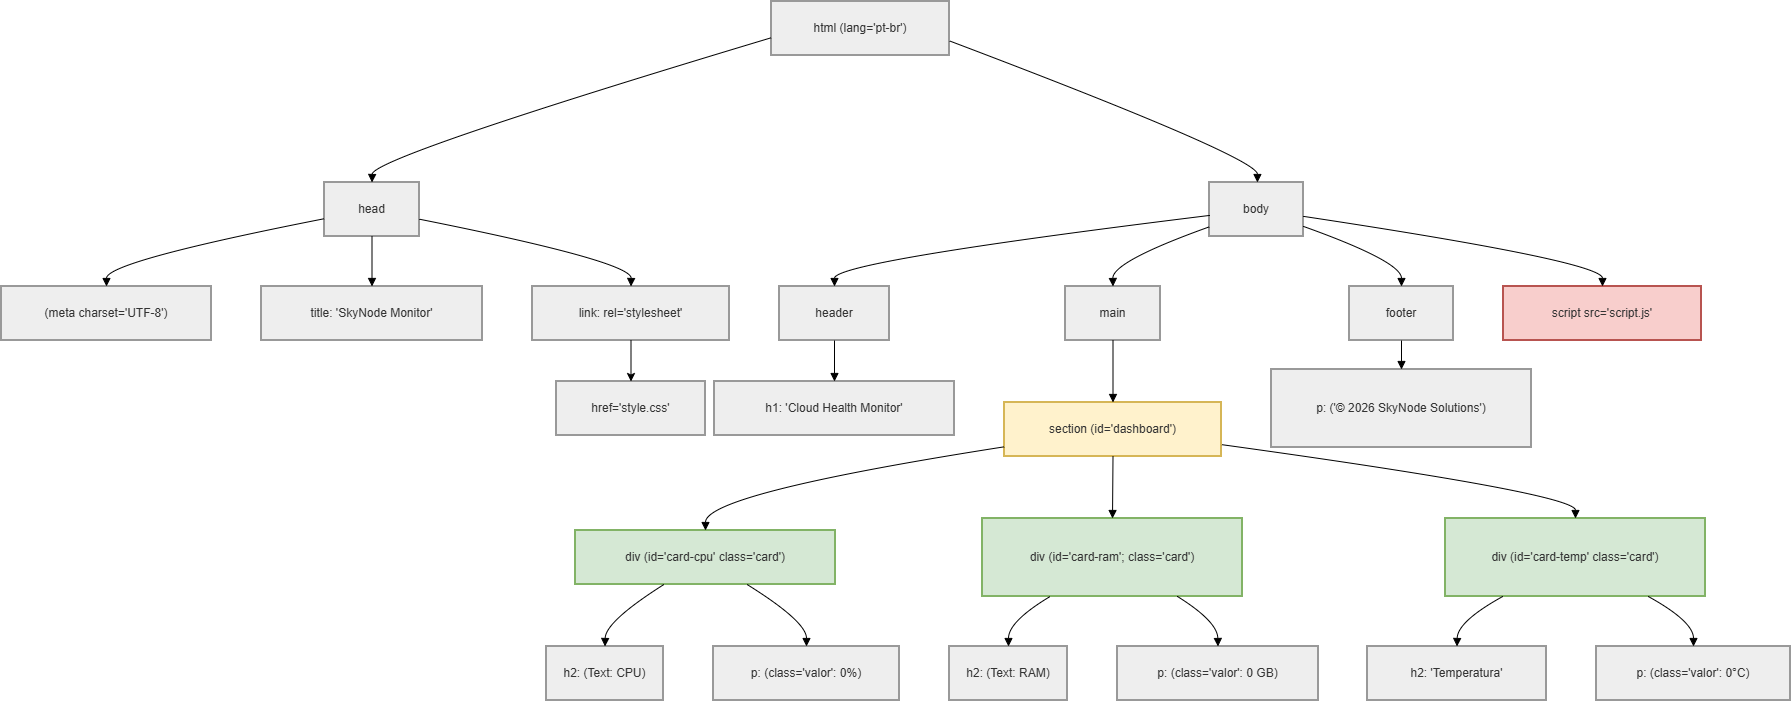

The diagram above was exported from draw.io. Its source (the exported page's mxGraphModel, read from the mxfile embedded in the PNG):
<mxGraphModel dx="1034" dy="530" grid="1" gridSize="10" guides="1" tooltips="1" connect="1" arrows="1" fold="1" page="1" pageScale="1" pageWidth="827" pageHeight="1169" math="0" shadow="0">
  <root>
    <mxCell id="0" />
    <mxCell id="1" parent="0" />
    <mxCell id="kIQ0vtdKGEomVV8YCLfi-2" parent="1" style="whiteSpace=wrap;strokeWidth=2;fillColor=light-dark(#eeeeee,#1f2020);strokeColor=light-dark(#999999,#cccccc);fontColor=light-dark(#333333,#cccccc);" value="html (lang='pt-br')" vertex="1">
      <mxGeometry height="54" width="178" x="790" y="80" as="geometry" />
    </mxCell>
    <mxCell id="kIQ0vtdKGEomVV8YCLfi-3" parent="1" style="whiteSpace=wrap;strokeWidth=2;fillColor=light-dark(#eeeeee,#1f2020);strokeColor=light-dark(#999999,#cccccc);fontColor=light-dark(#333333,#cccccc);" value="head" vertex="1">
      <mxGeometry height="54" width="95" x="343" y="261" as="geometry" />
    </mxCell>
    <mxCell id="kIQ0vtdKGEomVV8YCLfi-4" parent="1" style="whiteSpace=wrap;strokeWidth=2;fillColor=light-dark(#eeeeee,#1f2020);strokeColor=light-dark(#999999,#cccccc);fontColor=light-dark(#333333,#cccccc);" value="(meta charset='UTF-8')" vertex="1">
      <mxGeometry height="54" width="210" x="20" y="365" as="geometry" />
    </mxCell>
    <mxCell id="kIQ0vtdKGEomVV8YCLfi-5" parent="1" style="whiteSpace=wrap;strokeWidth=2;fillColor=light-dark(#eeeeee,#1f2020);strokeColor=light-dark(#999999,#cccccc);fontColor=light-dark(#333333,#cccccc);" value="title: 'SkyNode Monitor'" vertex="1">
      <mxGeometry height="54" width="221" x="280" y="365" as="geometry" />
    </mxCell>
    <mxCell id="kIQ0vtdKGEomVV8YCLfi-6" parent="1" style="whiteSpace=wrap;strokeWidth=2;fillColor=light-dark(#eeeeee,#1f2020);strokeColor=light-dark(#999999,#cccccc);fontColor=light-dark(#333333,#cccccc);" value="link: rel='stylesheet'" vertex="1">
      <mxGeometry height="54" width="197" x="551" y="365" as="geometry" />
    </mxCell>
    <mxCell id="kIQ0vtdKGEomVV8YCLfi-7" parent="1" style="whiteSpace=wrap;strokeWidth=2;fillColor=light-dark(#eeeeee,#1f2020);strokeColor=light-dark(#999999,#cccccc);fontColor=light-dark(#333333,#cccccc);" value="body" vertex="1">
      <mxGeometry height="54" width="94" x="1228" y="261" as="geometry" />
    </mxCell>
    <mxCell id="kIQ0vtdKGEomVV8YCLfi-8" parent="1" style="whiteSpace=wrap;strokeWidth=2;fillColor=light-dark(#eeeeee,#1f2020);strokeColor=light-dark(#999999,#cccccc);fontColor=light-dark(#333333,#cccccc);" value="header" vertex="1">
      <mxGeometry height="54" width="110" x="798" y="365" as="geometry" />
    </mxCell>
    <mxCell id="kIQ0vtdKGEomVV8YCLfi-9" parent="1" style="whiteSpace=wrap;strokeWidth=2;fillColor=light-dark(#eeeeee,#1f2020);strokeColor=light-dark(#999999,#cccccc);fontColor=light-dark(#333333,#cccccc);" value="h1: 'Cloud Health Monitor'" vertex="1">
      <mxGeometry height="54" width="240" x="733" y="460" as="geometry" />
    </mxCell>
    <mxCell id="kIQ0vtdKGEomVV8YCLfi-10" parent="1" style="whiteSpace=wrap;strokeWidth=2;fillColor=light-dark(#eeeeee,#1f2020);strokeColor=light-dark(#999999,#cccccc);fontColor=light-dark(#333333,#cccccc);" value="main" vertex="1">
      <mxGeometry height="54" width="95" x="1084" y="365" as="geometry" />
    </mxCell>
    <mxCell id="kIQ0vtdKGEomVV8YCLfi-11" parent="1" style="whiteSpace=wrap;strokeWidth=2;fillColor=#fff2cc;strokeColor=#d6b656;fontColor=light-dark(#333333,#cccccc);" value="section (id='dashboard')" vertex="1">
      <mxGeometry height="54" width="217" x="1023" y="481" as="geometry" />
    </mxCell>
    <mxCell id="kIQ0vtdKGEomVV8YCLfi-12" parent="1" style="whiteSpace=wrap;strokeWidth=2;fillColor=#d5e8d4;strokeColor=#82b366;fontColor=light-dark(#333333,#cccccc);" value="div (id='card-cpu' class='card')" vertex="1">
      <mxGeometry height="54" width="260" x="594" y="609" as="geometry" />
    </mxCell>
    <mxCell id="kIQ0vtdKGEomVV8YCLfi-13" parent="1" style="whiteSpace=wrap;strokeWidth=2;fillColor=light-dark(#eeeeee,#1f2020);strokeColor=light-dark(#999999,#cccccc);fontColor=light-dark(#333333,#cccccc);" value="h2: (Text: CPU)" vertex="1">
      <mxGeometry height="54" width="117" x="565" y="725" as="geometry" />
    </mxCell>
    <mxCell id="kIQ0vtdKGEomVV8YCLfi-14" parent="1" style="whiteSpace=wrap;strokeWidth=2;fillColor=light-dark(#eeeeee,#1f2020);strokeColor=light-dark(#999999,#cccccc);fontColor=light-dark(#333333,#cccccc);" value="p: (class='valor': 0%)" vertex="1">
      <mxGeometry height="54" width="186" x="732" y="725" as="geometry" />
    </mxCell>
    <mxCell id="kIQ0vtdKGEomVV8YCLfi-15" parent="1" style="whiteSpace=wrap;strokeWidth=2;fillColor=#d5e8d4;strokeColor=#82b366;fontColor=light-dark(#333333,#cccccc);" value="div (id='card-ram'; class='card')" vertex="1">
      <mxGeometry height="78" width="260" x="1001" y="597" as="geometry" />
    </mxCell>
    <mxCell id="kIQ0vtdKGEomVV8YCLfi-16" parent="1" style="whiteSpace=wrap;strokeWidth=2;fillColor=light-dark(#eeeeee,#1f2020);strokeColor=light-dark(#999999,#cccccc);fontColor=light-dark(#333333,#cccccc);" value="h2: (Text: RAM)" vertex="1">
      <mxGeometry height="54" width="118" x="968" y="725" as="geometry" />
    </mxCell>
    <mxCell id="kIQ0vtdKGEomVV8YCLfi-17" parent="1" style="whiteSpace=wrap;strokeWidth=2;fillColor=light-dark(#eeeeee,#1f2020);strokeColor=light-dark(#999999,#cccccc);fontColor=light-dark(#333333,#cccccc);" value="p: (class='valor': 0 GB)" vertex="1">
      <mxGeometry height="54" width="201" x="1136" y="725" as="geometry" />
    </mxCell>
    <mxCell id="kIQ0vtdKGEomVV8YCLfi-18" parent="1" style="whiteSpace=wrap;strokeWidth=2;fillColor=#d5e8d4;strokeColor=#82b366;fontColor=light-dark(#333333,#cccccc);" value="div (id='card-temp' class='card')" vertex="1">
      <mxGeometry height="78" width="260" x="1464" y="597" as="geometry" />
    </mxCell>
    <mxCell id="kIQ0vtdKGEomVV8YCLfi-19" parent="1" style="whiteSpace=wrap;strokeWidth=2;fillColor=light-dark(#eeeeee,#1f2020);strokeColor=light-dark(#999999,#cccccc);fontColor=light-dark(#333333,#cccccc);" value="h2: 'Temperatura'" vertex="1">
      <mxGeometry height="54" width="179" x="1386" y="725" as="geometry" />
    </mxCell>
    <mxCell id="kIQ0vtdKGEomVV8YCLfi-20" parent="1" style="whiteSpace=wrap;strokeWidth=2;fillColor=light-dark(#eeeeee,#1f2020);strokeColor=light-dark(#999999,#cccccc);fontColor=light-dark(#333333,#cccccc);" value="p: (class='valor': 0°C)" vertex="1">
      <mxGeometry height="54" width="194" x="1615" y="725" as="geometry" />
    </mxCell>
    <mxCell id="kIQ0vtdKGEomVV8YCLfi-21" parent="1" style="whiteSpace=wrap;strokeWidth=2;fillColor=light-dark(#eeeeee,#1f2020);strokeColor=light-dark(#999999,#cccccc);fontColor=light-dark(#333333,#cccccc);" value="footer" vertex="1">
      <mxGeometry height="54" width="104" x="1368" y="365" as="geometry" />
    </mxCell>
    <mxCell id="kIQ0vtdKGEomVV8YCLfi-22" parent="1" style="whiteSpace=wrap;strokeWidth=2;fillColor=light-dark(#eeeeee,#1f2020);strokeColor=light-dark(#999999,#cccccc);fontColor=light-dark(#333333,#cccccc);" value="p: ('© 2026 SkyNode Solutions')" vertex="1">
      <mxGeometry height="78" width="260" x="1290" y="448" as="geometry" />
    </mxCell>
    <mxCell id="kIQ0vtdKGEomVV8YCLfi-23" parent="1" style="whiteSpace=wrap;strokeWidth=2;fillColor=#f8cecc;strokeColor=#b85450;fontColor=light-dark(#333333,#cccccc);" value="script src='script.js'" vertex="1">
      <mxGeometry height="54" width="198" x="1522" y="365" as="geometry" />
    </mxCell>
    <mxCell id="kIQ0vtdKGEomVV8YCLfi-25" edge="1" parent="1" source="kIQ0vtdKGEomVV8YCLfi-2" style="curved=1;startArrow=none;endArrow=block;exitX=0;exitY=0.67;entryX=0.5;entryY=0;rounded=0;" target="kIQ0vtdKGEomVV8YCLfi-3" value="">
      <mxGeometry relative="1" as="geometry">
        <Array as="points">
          <mxPoint x="391" y="236" />
        </Array>
      </mxGeometry>
    </mxCell>
    <mxCell id="kIQ0vtdKGEomVV8YCLfi-26" edge="1" parent="1" source="kIQ0vtdKGEomVV8YCLfi-3" style="curved=1;startArrow=none;endArrow=block;exitX=0;exitY=0.67;entryX=0.5;entryY=0;rounded=0;" target="kIQ0vtdKGEomVV8YCLfi-4" value="">
      <mxGeometry relative="1" as="geometry">
        <Array as="points">
          <mxPoint x="125" y="340" />
        </Array>
      </mxGeometry>
    </mxCell>
    <mxCell id="kIQ0vtdKGEomVV8YCLfi-27" edge="1" parent="1" source="kIQ0vtdKGEomVV8YCLfi-3" style="curved=1;startArrow=none;endArrow=block;exitX=0.5;exitY=1;entryX=0.5;entryY=0;rounded=0;" target="kIQ0vtdKGEomVV8YCLfi-5" value="">
      <mxGeometry relative="1" as="geometry">
        <Array as="points" />
      </mxGeometry>
    </mxCell>
    <mxCell id="kIQ0vtdKGEomVV8YCLfi-28" edge="1" parent="1" source="kIQ0vtdKGEomVV8YCLfi-3" style="curved=1;startArrow=none;endArrow=block;exitX=1;exitY=0.68;entryX=0.5;entryY=0;rounded=0;" target="kIQ0vtdKGEomVV8YCLfi-6" value="">
      <mxGeometry relative="1" as="geometry">
        <Array as="points">
          <mxPoint x="650" y="340" />
        </Array>
      </mxGeometry>
    </mxCell>
    <mxCell id="kIQ0vtdKGEomVV8YCLfi-29" edge="1" parent="1" source="kIQ0vtdKGEomVV8YCLfi-2" style="curved=1;startArrow=none;endArrow=block;exitX=1;exitY=0.73;entryX=0.51;entryY=0;rounded=0;" target="kIQ0vtdKGEomVV8YCLfi-7" value="">
      <mxGeometry relative="1" as="geometry">
        <Array as="points">
          <mxPoint x="1276" y="236" />
        </Array>
      </mxGeometry>
    </mxCell>
    <mxCell id="kIQ0vtdKGEomVV8YCLfi-30" edge="1" parent="1" source="kIQ0vtdKGEomVV8YCLfi-7" style="curved=1;startArrow=none;endArrow=block;exitX=0;exitY=0.61;entryX=0.5;entryY=0;rounded=0;" target="kIQ0vtdKGEomVV8YCLfi-8" value="">
      <mxGeometry relative="1" as="geometry">
        <Array as="points">
          <mxPoint x="853" y="340" />
        </Array>
      </mxGeometry>
    </mxCell>
    <mxCell id="kIQ0vtdKGEomVV8YCLfi-31" edge="1" parent="1" source="kIQ0vtdKGEomVV8YCLfi-8" style="curved=1;startArrow=none;endArrow=block;exitX=0.5;exitY=1;entryX=0.5;entryY=0;rounded=0;" target="kIQ0vtdKGEomVV8YCLfi-9" value="">
      <mxGeometry relative="1" as="geometry">
        <Array as="points" />
      </mxGeometry>
    </mxCell>
    <mxCell id="kIQ0vtdKGEomVV8YCLfi-32" edge="1" parent="1" source="kIQ0vtdKGEomVV8YCLfi-7" style="curved=1;startArrow=none;endArrow=block;exitX=0;exitY=0.82;entryX=0.5;entryY=0;rounded=0;" target="kIQ0vtdKGEomVV8YCLfi-10" value="">
      <mxGeometry relative="1" as="geometry">
        <Array as="points">
          <mxPoint x="1131" y="340" />
        </Array>
      </mxGeometry>
    </mxCell>
    <mxCell id="kIQ0vtdKGEomVV8YCLfi-33" edge="1" parent="1" source="kIQ0vtdKGEomVV8YCLfi-10" style="curved=1;startArrow=none;endArrow=block;exitX=0.5;exitY=1;entryX=0.5;entryY=0;rounded=0;" target="kIQ0vtdKGEomVV8YCLfi-11" value="">
      <mxGeometry relative="1" as="geometry">
        <Array as="points" />
      </mxGeometry>
    </mxCell>
    <mxCell id="kIQ0vtdKGEomVV8YCLfi-34" edge="1" parent="1" source="kIQ0vtdKGEomVV8YCLfi-11" style="curved=1;startArrow=none;endArrow=block;exitX=0;exitY=0.82;entryX=0.5;entryY=0;rounded=0;" target="kIQ0vtdKGEomVV8YCLfi-12" value="">
      <mxGeometry relative="1" as="geometry">
        <Array as="points">
          <mxPoint x="724" y="572" />
        </Array>
      </mxGeometry>
    </mxCell>
    <mxCell id="kIQ0vtdKGEomVV8YCLfi-35" edge="1" parent="1" source="kIQ0vtdKGEomVV8YCLfi-12" style="curved=1;startArrow=none;endArrow=block;exitX=0.34;exitY=1;entryX=0.5;entryY=0;rounded=0;" target="kIQ0vtdKGEomVV8YCLfi-13" value="">
      <mxGeometry relative="1" as="geometry">
        <Array as="points">
          <mxPoint x="624" y="700" />
        </Array>
      </mxGeometry>
    </mxCell>
    <mxCell id="kIQ0vtdKGEomVV8YCLfi-36" edge="1" parent="1" source="kIQ0vtdKGEomVV8YCLfi-12" style="curved=1;startArrow=none;endArrow=block;exitX=0.66;exitY=1;entryX=0.5;entryY=0;rounded=0;" target="kIQ0vtdKGEomVV8YCLfi-14" value="">
      <mxGeometry relative="1" as="geometry">
        <Array as="points">
          <mxPoint x="825" y="700" />
        </Array>
      </mxGeometry>
    </mxCell>
    <mxCell id="kIQ0vtdKGEomVV8YCLfi-37" edge="1" parent="1" source="kIQ0vtdKGEomVV8YCLfi-11" style="curved=1;startArrow=none;endArrow=block;exitX=0.5;exitY=1;entryX=0.5;entryY=0;rounded=0;" target="kIQ0vtdKGEomVV8YCLfi-15" value="">
      <mxGeometry relative="1" as="geometry">
        <Array as="points" />
      </mxGeometry>
    </mxCell>
    <mxCell id="kIQ0vtdKGEomVV8YCLfi-38" edge="1" parent="1" source="kIQ0vtdKGEomVV8YCLfi-15" style="curved=1;startArrow=none;endArrow=block;exitX=0.26;exitY=1;entryX=0.5;entryY=0;rounded=0;" target="kIQ0vtdKGEomVV8YCLfi-16" value="">
      <mxGeometry relative="1" as="geometry">
        <Array as="points">
          <mxPoint x="1027" y="700" />
        </Array>
      </mxGeometry>
    </mxCell>
    <mxCell id="kIQ0vtdKGEomVV8YCLfi-39" edge="1" parent="1" source="kIQ0vtdKGEomVV8YCLfi-15" style="curved=1;startArrow=none;endArrow=block;exitX=0.75;exitY=1;entryX=0.5;entryY=0;rounded=0;" target="kIQ0vtdKGEomVV8YCLfi-17" value="">
      <mxGeometry relative="1" as="geometry">
        <Array as="points">
          <mxPoint x="1236" y="700" />
        </Array>
      </mxGeometry>
    </mxCell>
    <mxCell id="kIQ0vtdKGEomVV8YCLfi-40" edge="1" parent="1" source="kIQ0vtdKGEomVV8YCLfi-11" style="curved=1;startArrow=none;endArrow=block;exitX=1;exitY=0.78;entryX=0.5;entryY=0;rounded=0;" target="kIQ0vtdKGEomVV8YCLfi-18" value="">
      <mxGeometry relative="1" as="geometry">
        <Array as="points">
          <mxPoint x="1594" y="572" />
        </Array>
      </mxGeometry>
    </mxCell>
    <mxCell id="kIQ0vtdKGEomVV8YCLfi-41" edge="1" parent="1" source="kIQ0vtdKGEomVV8YCLfi-18" style="curved=1;startArrow=none;endArrow=block;exitX=0.22;exitY=1;entryX=0.5;entryY=0;rounded=0;" target="kIQ0vtdKGEomVV8YCLfi-19" value="">
      <mxGeometry relative="1" as="geometry">
        <Array as="points">
          <mxPoint x="1476" y="700" />
        </Array>
      </mxGeometry>
    </mxCell>
    <mxCell id="kIQ0vtdKGEomVV8YCLfi-42" edge="1" parent="1" source="kIQ0vtdKGEomVV8YCLfi-18" style="curved=1;startArrow=none;endArrow=block;exitX=0.78;exitY=1;entryX=0.5;entryY=0;rounded=0;" target="kIQ0vtdKGEomVV8YCLfi-20" value="">
      <mxGeometry relative="1" as="geometry">
        <Array as="points">
          <mxPoint x="1712" y="700" />
        </Array>
      </mxGeometry>
    </mxCell>
    <mxCell id="kIQ0vtdKGEomVV8YCLfi-43" edge="1" parent="1" source="kIQ0vtdKGEomVV8YCLfi-7" style="curved=1;startArrow=none;endArrow=block;exitX=1.01;exitY=0.82;entryX=0.5;entryY=0;rounded=0;" target="kIQ0vtdKGEomVV8YCLfi-21" value="">
      <mxGeometry relative="1" as="geometry">
        <Array as="points">
          <mxPoint x="1420" y="340" />
        </Array>
      </mxGeometry>
    </mxCell>
    <mxCell id="kIQ0vtdKGEomVV8YCLfi-44" edge="1" parent="1" source="kIQ0vtdKGEomVV8YCLfi-21" style="curved=1;startArrow=none;endArrow=block;exitX=0.5;exitY=1;entryX=0.5;entryY=0;rounded=0;" target="kIQ0vtdKGEomVV8YCLfi-22" value="">
      <mxGeometry relative="1" as="geometry">
        <Array as="points" />
      </mxGeometry>
    </mxCell>
    <mxCell id="kIQ0vtdKGEomVV8YCLfi-45" edge="1" parent="1" source="kIQ0vtdKGEomVV8YCLfi-7" style="curved=1;startArrow=none;endArrow=block;exitX=1.01;exitY=0.63;entryX=0.5;entryY=0;rounded=0;" target="kIQ0vtdKGEomVV8YCLfi-23" value="">
      <mxGeometry relative="1" as="geometry">
        <Array as="points">
          <mxPoint x="1621" y="340" />
        </Array>
      </mxGeometry>
    </mxCell>
    <mxCell id="kIQ0vtdKGEomVV8YCLfi-46" parent="1" style="whiteSpace=wrap;strokeWidth=2;fillColor=light-dark(#eeeeee,#1f2020);strokeColor=light-dark(#999999,#cccccc);fontColor=light-dark(#333333,#cccccc);" value="href='style.css'" vertex="1">
      <mxGeometry height="54" width="149" x="575" y="460" as="geometry" />
    </mxCell>
    <mxCell id="kIQ0vtdKGEomVV8YCLfi-49" edge="1" parent="1" source="kIQ0vtdKGEomVV8YCLfi-6" style="endArrow=classic;html=1;rounded=0;exitX=0.5;exitY=1;exitDx=0;exitDy=0;" target="kIQ0vtdKGEomVV8YCLfi-46" value="">
      <mxGeometry height="50" relative="1" width="50" as="geometry">
        <mxPoint x="610" y="320" as="sourcePoint" />
        <mxPoint x="660" y="270" as="targetPoint" />
      </mxGeometry>
    </mxCell>
  </root>
</mxGraphModel>